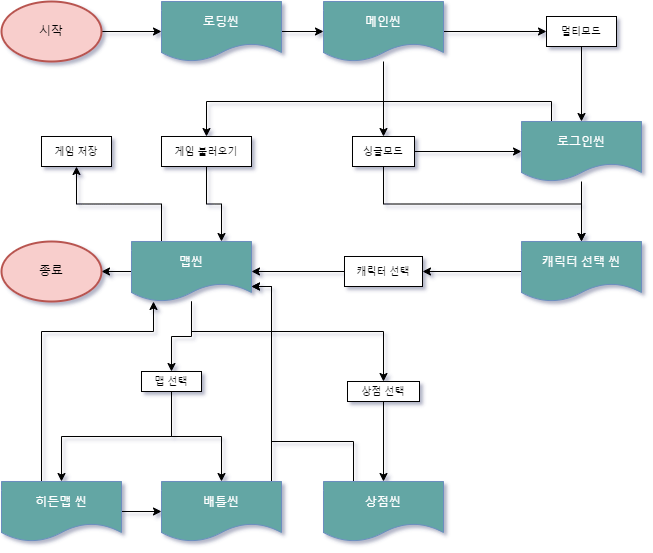

The diagram above was exported from draw.io. Its source (the exported page's mxGraphModel, read from the mxfile embedded in the PNG):
<mxGraphModel dx="1038" dy="481" grid="1" gridSize="10" guides="1" tooltips="1" connect="1" arrows="1" fold="1" page="1" pageScale="1" pageWidth="827" pageHeight="1169" background="none" math="0" shadow="1">
  <root>
    <mxCell id="0" />
    <mxCell id="1" parent="0" />
    <mxCell id="y7VifjREuxYzyj7LQ9tP-3" style="edgeStyle=orthogonalEdgeStyle;rounded=0;orthogonalLoop=1;jettySize=auto;html=1;entryX=0;entryY=0.5;entryDx=0;entryDy=0;" parent="1" source="0ecZExEolhAohFi5x-yj-2" target="0ecZExEolhAohFi5x-yj-4" edge="1">
      <mxGeometry relative="1" as="geometry" />
    </mxCell>
    <mxCell id="0ecZExEolhAohFi5x-yj-2" value="시작" style="strokeWidth=2;html=1;shape=mxgraph.flowchart.start_1;whiteSpace=wrap;fillColor=#f8cecc;strokeColor=#b85450;" parent="1" vertex="1">
      <mxGeometry x="40" y="40" width="100" height="60" as="geometry" />
    </mxCell>
    <mxCell id="y7VifjREuxYzyj7LQ9tP-5" style="edgeStyle=orthogonalEdgeStyle;rounded=0;orthogonalLoop=1;jettySize=auto;html=1;entryX=0;entryY=0.5;entryDx=0;entryDy=0;" parent="1" source="0ecZExEolhAohFi5x-yj-7" target="0ecZExEolhAohFi5x-yj-11" edge="1">
      <mxGeometry relative="1" as="geometry" />
    </mxCell>
    <mxCell id="y7VifjREuxYzyj7LQ9tP-7" style="edgeStyle=orthogonalEdgeStyle;rounded=0;orthogonalLoop=1;jettySize=auto;html=1;entryX=0.5;entryY=0;entryDx=0;entryDy=0;" parent="1" source="0ecZExEolhAohFi5x-yj-7" target="0ecZExEolhAohFi5x-yj-9" edge="1">
      <mxGeometry relative="1" as="geometry" />
    </mxCell>
    <mxCell id="0ecZExEolhAohFi5x-yj-7" value="&lt;font color=&quot;#ffffff&quot;&gt;메인씬&lt;/font&gt;" style="shape=document;whiteSpace=wrap;html=1;boundedLbl=1;fillColor=#63a6a4;strokeColor=#6c8ebf;" parent="1" vertex="1">
      <mxGeometry x="362" y="40" width="120" height="60" as="geometry" />
    </mxCell>
    <mxCell id="y7VifjREuxYzyj7LQ9tP-10" style="edgeStyle=orthogonalEdgeStyle;rounded=0;orthogonalLoop=1;jettySize=auto;html=1;exitX=0.5;exitY=1;exitDx=0;exitDy=0;entryX=0.5;entryY=0;entryDx=0;entryDy=0;" parent="1" source="0ecZExEolhAohFi5x-yj-9" target="NyCRszEYJWQqr2DxFAzk-2" edge="1">
      <mxGeometry relative="1" as="geometry">
        <mxPoint x="530" y="280" as="targetPoint" />
      </mxGeometry>
    </mxCell>
    <mxCell id="y7VifjREuxYzyj7LQ9tP-20" style="edgeStyle=orthogonalEdgeStyle;rounded=0;orthogonalLoop=1;jettySize=auto;html=1;entryX=0;entryY=0.5;entryDx=0;entryDy=0;" parent="1" source="0ecZExEolhAohFi5x-yj-9" target="0ecZExEolhAohFi5x-yj-12" edge="1">
      <mxGeometry relative="1" as="geometry" />
    </mxCell>
    <mxCell id="0ecZExEolhAohFi5x-yj-9" value="&lt;font style=&quot;font-size: 10px;&quot;&gt;싱글모드&lt;/font&gt;" style="rounded=0;whiteSpace=wrap;html=1;" parent="1" vertex="1">
      <mxGeometry x="391" y="175" width="62" height="30" as="geometry" />
    </mxCell>
    <mxCell id="y7VifjREuxYzyj7LQ9tP-6" style="edgeStyle=orthogonalEdgeStyle;rounded=0;orthogonalLoop=1;jettySize=auto;html=1;entryX=0.5;entryY=0;entryDx=0;entryDy=0;" parent="1" source="0ecZExEolhAohFi5x-yj-11" target="0ecZExEolhAohFi5x-yj-12" edge="1">
      <mxGeometry relative="1" as="geometry" />
    </mxCell>
    <mxCell id="0ecZExEolhAohFi5x-yj-11" value="&lt;font style=&quot;font-size: 10px;&quot;&gt;멀티모드&lt;/font&gt;" style="rounded=0;whiteSpace=wrap;html=1;" parent="1" vertex="1">
      <mxGeometry x="585" y="55" width="70" height="30" as="geometry" />
    </mxCell>
    <mxCell id="y7VifjREuxYzyj7LQ9tP-9" style="edgeStyle=orthogonalEdgeStyle;rounded=0;orthogonalLoop=1;jettySize=auto;html=1;entryX=0.5;entryY=0;entryDx=0;entryDy=0;" parent="1" source="0ecZExEolhAohFi5x-yj-12" target="NyCRszEYJWQqr2DxFAzk-2" edge="1">
      <mxGeometry relative="1" as="geometry" />
    </mxCell>
    <mxCell id="y7VifjREuxYzyj7LQ9tP-19" style="edgeStyle=orthogonalEdgeStyle;rounded=0;orthogonalLoop=1;jettySize=auto;html=1;exitX=0.25;exitY=0;exitDx=0;exitDy=0;entryX=0.5;entryY=0;entryDx=0;entryDy=0;" parent="1" source="0ecZExEolhAohFi5x-yj-12" target="NyCRszEYJWQqr2DxFAzk-18" edge="1">
      <mxGeometry relative="1" as="geometry" />
    </mxCell>
    <mxCell id="0ecZExEolhAohFi5x-yj-12" value="로그인씬" style="shape=document;whiteSpace=wrap;html=1;boundedLbl=1;fillColor=#63a6a4;strokeColor=#6c8ebf;fontColor=#FFFFFF;" parent="1" vertex="1">
      <mxGeometry x="560" y="160" width="120" height="60" as="geometry" />
    </mxCell>
    <mxCell id="y7VifjREuxYzyj7LQ9tP-16" style="edgeStyle=orthogonalEdgeStyle;rounded=0;orthogonalLoop=1;jettySize=auto;html=1;exitX=0;exitY=0.5;exitDx=0;exitDy=0;entryX=1;entryY=0.5;entryDx=0;entryDy=0;entryPerimeter=0;" parent="1" source="0ecZExEolhAohFi5x-yj-15" target="NyCRszEYJWQqr2DxFAzk-20" edge="1">
      <mxGeometry relative="1" as="geometry" />
    </mxCell>
    <mxCell id="y7VifjREuxYzyj7LQ9tP-22" style="edgeStyle=orthogonalEdgeStyle;rounded=0;orthogonalLoop=1;jettySize=auto;html=1;exitX=0.25;exitY=0;exitDx=0;exitDy=0;entryX=0.5;entryY=1;entryDx=0;entryDy=0;" parent="1" source="0ecZExEolhAohFi5x-yj-15" target="y7VifjREuxYzyj7LQ9tP-15" edge="1">
      <mxGeometry relative="1" as="geometry" />
    </mxCell>
    <mxCell id="y7VifjREuxYzyj7LQ9tP-34" style="edgeStyle=orthogonalEdgeStyle;rounded=0;orthogonalLoop=1;jettySize=auto;html=1;entryX=0.5;entryY=0;entryDx=0;entryDy=0;" parent="1" source="0ecZExEolhAohFi5x-yj-15" target="0ecZExEolhAohFi5x-yj-21" edge="1">
      <mxGeometry relative="1" as="geometry">
        <Array as="points">
          <mxPoint x="230" y="370" />
          <mxPoint x="422" y="370" />
        </Array>
      </mxGeometry>
    </mxCell>
    <mxCell id="uL4eenzre3Wh_d5fog8D-1" style="edgeStyle=orthogonalEdgeStyle;rounded=0;orthogonalLoop=1;jettySize=auto;html=1;entryX=0.5;entryY=0;entryDx=0;entryDy=0;fontSize=10;" edge="1" parent="1" source="0ecZExEolhAohFi5x-yj-15" target="0ecZExEolhAohFi5x-yj-17">
      <mxGeometry relative="1" as="geometry" />
    </mxCell>
    <mxCell id="0ecZExEolhAohFi5x-yj-15" value="맵씬" style="shape=document;whiteSpace=wrap;html=1;boundedLbl=1;fillColor=#63a6a4;strokeColor=#6c8ebf;fontColor=#FFFFFF;" parent="1" vertex="1">
      <mxGeometry x="170" y="280" width="120" height="60" as="geometry" />
    </mxCell>
    <mxCell id="y7VifjREuxYzyj7LQ9tP-26" style="edgeStyle=orthogonalEdgeStyle;rounded=0;orthogonalLoop=1;jettySize=auto;html=1;exitX=0.5;exitY=1;exitDx=0;exitDy=0;entryX=0.5;entryY=0;entryDx=0;entryDy=0;" parent="1" source="0ecZExEolhAohFi5x-yj-17" target="NyCRszEYJWQqr2DxFAzk-7" edge="1">
      <mxGeometry relative="1" as="geometry" />
    </mxCell>
    <mxCell id="y7VifjREuxYzyj7LQ9tP-28" style="edgeStyle=orthogonalEdgeStyle;rounded=0;orthogonalLoop=1;jettySize=auto;html=1;exitX=0.5;exitY=1;exitDx=0;exitDy=0;entryX=0.5;entryY=0;entryDx=0;entryDy=0;" parent="1" source="0ecZExEolhAohFi5x-yj-17" target="0ecZExEolhAohFi5x-yj-18" edge="1">
      <mxGeometry relative="1" as="geometry" />
    </mxCell>
    <mxCell id="0ecZExEolhAohFi5x-yj-17" value="&lt;font style=&quot;font-size: 10px;&quot;&gt;맵 선택&lt;/font&gt;" style="rounded=0;whiteSpace=wrap;html=1;" parent="1" vertex="1">
      <mxGeometry x="180" y="410" width="60" height="20" as="geometry" />
    </mxCell>
    <mxCell id="y7VifjREuxYzyj7LQ9tP-35" style="edgeStyle=orthogonalEdgeStyle;rounded=0;orthogonalLoop=1;jettySize=auto;html=1;exitX=0.75;exitY=0;exitDx=0;exitDy=0;entryX=1;entryY=0.75;entryDx=0;entryDy=0;" parent="1" source="0ecZExEolhAohFi5x-yj-18" target="0ecZExEolhAohFi5x-yj-15" edge="1">
      <mxGeometry relative="1" as="geometry">
        <Array as="points">
          <mxPoint x="310" y="520" />
          <mxPoint x="310" y="325" />
        </Array>
      </mxGeometry>
    </mxCell>
    <mxCell id="0ecZExEolhAohFi5x-yj-18" value="배틀씬" style="shape=document;whiteSpace=wrap;html=1;boundedLbl=1;fillColor=#63a6a4;strokeColor=#6c8ebf;fontColor=#FFFFFF;" parent="1" vertex="1">
      <mxGeometry x="200" y="520" width="120" height="60" as="geometry" />
    </mxCell>
    <mxCell id="NyCRszEYJWQqr2DxFAzk-12" style="edgeStyle=orthogonalEdgeStyle;rounded=0;orthogonalLoop=1;jettySize=auto;html=1;entryX=1;entryY=0.5;entryDx=0;entryDy=0;startArrow=none;" parent="1" source="NyCRszEYJWQqr2DxFAzk-4" target="0ecZExEolhAohFi5x-yj-15" edge="1">
      <mxGeometry relative="1" as="geometry" />
    </mxCell>
    <mxCell id="y7VifjREuxYzyj7LQ9tP-36" style="edgeStyle=orthogonalEdgeStyle;rounded=0;orthogonalLoop=1;jettySize=auto;html=1;exitX=0.25;exitY=0;exitDx=0;exitDy=0;entryX=1;entryY=0.75;entryDx=0;entryDy=0;" parent="1" source="0ecZExEolhAohFi5x-yj-19" target="0ecZExEolhAohFi5x-yj-15" edge="1">
      <mxGeometry relative="1" as="geometry">
        <Array as="points">
          <mxPoint x="392" y="480" />
          <mxPoint x="310" y="480" />
          <mxPoint x="310" y="325" />
        </Array>
      </mxGeometry>
    </mxCell>
    <mxCell id="0ecZExEolhAohFi5x-yj-19" value="상점씬" style="shape=document;whiteSpace=wrap;html=1;boundedLbl=1;fillColor=#63a6a4;strokeColor=#6c8ebf;fontColor=#FFFFFF;" parent="1" vertex="1">
      <mxGeometry x="362" y="520" width="120" height="60" as="geometry" />
    </mxCell>
    <mxCell id="0ecZExEolhAohFi5x-yj-20" style="edgeStyle=orthogonalEdgeStyle;rounded=0;orthogonalLoop=1;jettySize=auto;html=1;entryX=0.5;entryY=0;entryDx=0;entryDy=0;" parent="1" source="0ecZExEolhAohFi5x-yj-21" target="0ecZExEolhAohFi5x-yj-19" edge="1">
      <mxGeometry relative="1" as="geometry" />
    </mxCell>
    <mxCell id="0ecZExEolhAohFi5x-yj-21" value="&lt;font style=&quot;font-size: 10px;&quot;&gt;상점 선택&lt;/font&gt;" style="rounded=0;whiteSpace=wrap;html=1;" parent="1" vertex="1">
      <mxGeometry x="386" y="420" width="72" height="20" as="geometry" />
    </mxCell>
    <mxCell id="y7VifjREuxYzyj7LQ9tP-11" style="edgeStyle=orthogonalEdgeStyle;rounded=0;orthogonalLoop=1;jettySize=auto;html=1;entryX=1;entryY=0.5;entryDx=0;entryDy=0;" parent="1" source="NyCRszEYJWQqr2DxFAzk-2" target="NyCRszEYJWQqr2DxFAzk-4" edge="1">
      <mxGeometry relative="1" as="geometry" />
    </mxCell>
    <mxCell id="NyCRszEYJWQqr2DxFAzk-2" value="캐릭터 선택 씬" style="shape=document;whiteSpace=wrap;html=1;boundedLbl=1;fillColor=#63a6a4;strokeColor=#6c8ebf;fontColor=#FFFFFF;" parent="1" vertex="1">
      <mxGeometry x="560" y="280" width="120" height="60" as="geometry" />
    </mxCell>
    <mxCell id="y7VifjREuxYzyj7LQ9tP-29" style="edgeStyle=orthogonalEdgeStyle;rounded=0;orthogonalLoop=1;jettySize=auto;html=1;" parent="1" source="NyCRszEYJWQqr2DxFAzk-7" target="0ecZExEolhAohFi5x-yj-18" edge="1">
      <mxGeometry relative="1" as="geometry" />
    </mxCell>
    <mxCell id="y7VifjREuxYzyj7LQ9tP-33" style="edgeStyle=orthogonalEdgeStyle;rounded=0;orthogonalLoop=1;jettySize=auto;html=1;exitX=0.25;exitY=0;exitDx=0;exitDy=0;" parent="1" source="NyCRszEYJWQqr2DxFAzk-7" edge="1">
      <mxGeometry relative="1" as="geometry">
        <mxPoint x="192" y="340" as="targetPoint" />
        <Array as="points">
          <mxPoint x="80" y="520" />
          <mxPoint x="80" y="370" />
          <mxPoint x="192" y="370" />
        </Array>
      </mxGeometry>
    </mxCell>
    <mxCell id="NyCRszEYJWQqr2DxFAzk-7" value="히든맵 씬" style="shape=document;whiteSpace=wrap;html=1;boundedLbl=1;fillColor=#63a6a4;strokeColor=#6c8ebf;fontColor=#FFFFFF;" parent="1" vertex="1">
      <mxGeometry x="40" y="520" width="120" height="60" as="geometry" />
    </mxCell>
    <mxCell id="y7VifjREuxYzyj7LQ9tP-21" style="edgeStyle=orthogonalEdgeStyle;rounded=0;orthogonalLoop=1;jettySize=auto;html=1;exitX=0.5;exitY=1;exitDx=0;exitDy=0;entryX=0.75;entryY=0;entryDx=0;entryDy=0;" parent="1" source="NyCRszEYJWQqr2DxFAzk-18" target="0ecZExEolhAohFi5x-yj-15" edge="1">
      <mxGeometry relative="1" as="geometry" />
    </mxCell>
    <mxCell id="NyCRszEYJWQqr2DxFAzk-18" value="&lt;font style=&quot;font-size: 10px;&quot;&gt;게임 불러오기&lt;/font&gt;" style="rounded=0;whiteSpace=wrap;html=1;" parent="1" vertex="1">
      <mxGeometry x="200" y="175" width="90" height="30" as="geometry" />
    </mxCell>
    <mxCell id="NyCRszEYJWQqr2DxFAzk-20" value="종료" style="strokeWidth=2;html=1;shape=mxgraph.flowchart.start_1;whiteSpace=wrap;fillColor=#f8cecc;strokeColor=#b85450;" parent="1" vertex="1">
      <mxGeometry x="40" y="280" width="100" height="60" as="geometry" />
    </mxCell>
    <mxCell id="y7VifjREuxYzyj7LQ9tP-4" style="edgeStyle=orthogonalEdgeStyle;rounded=0;orthogonalLoop=1;jettySize=auto;html=1;exitX=1;exitY=0.5;exitDx=0;exitDy=0;entryX=0;entryY=0.5;entryDx=0;entryDy=0;" parent="1" source="0ecZExEolhAohFi5x-yj-4" target="0ecZExEolhAohFi5x-yj-7" edge="1">
      <mxGeometry relative="1" as="geometry" />
    </mxCell>
    <mxCell id="0ecZExEolhAohFi5x-yj-4" value="로딩씬" style="shape=document;whiteSpace=wrap;html=1;boundedLbl=1;fillColor=#63a6a4;strokeColor=#6c8ebf;fontColor=#FFFFFF;" parent="1" vertex="1">
      <mxGeometry x="200" y="40" width="120" height="60" as="geometry" />
    </mxCell>
    <mxCell id="NyCRszEYJWQqr2DxFAzk-4" value="&lt;font style=&quot;font-size: 10px;&quot;&gt;캐릭터 선택&lt;/font&gt;" style="rounded=0;whiteSpace=wrap;html=1;" parent="1" vertex="1">
      <mxGeometry x="383" y="295" width="78" height="30" as="geometry" />
    </mxCell>
    <mxCell id="y7VifjREuxYzyj7LQ9tP-15" value="&lt;font style=&quot;font-size: 10px;&quot;&gt;게임 저장&lt;/font&gt;" style="rounded=0;whiteSpace=wrap;html=1;" parent="1" vertex="1">
      <mxGeometry x="80" y="175" width="70" height="30" as="geometry" />
    </mxCell>
  </root>
</mxGraphModel>